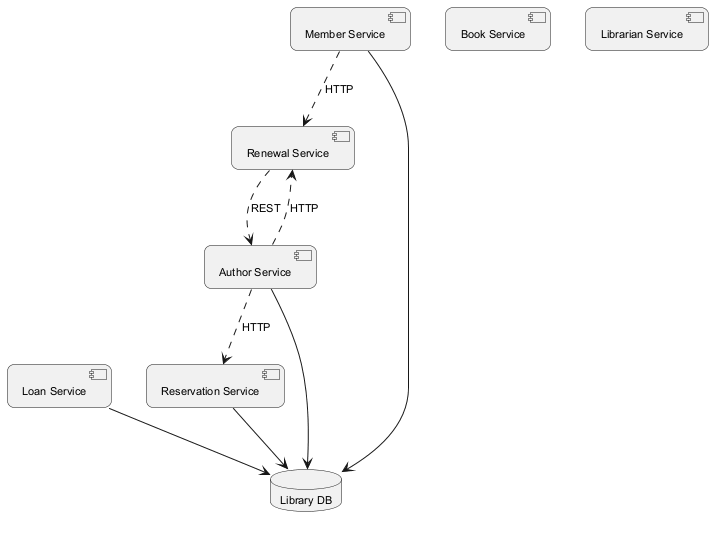

The diagram above was rendered by PlantUML. Its source (embedded in the PNG):
@startuml
skinparam backgroundColor #FFFFFF
skinparam roundCorner 15
skinparam defaultFontSize 11
component "Renewal Service" as C_RenewalService
component "Loan Service" as C_LoanService
component "Book Service" as C_BookService
component "Reservation Service" as C_ReservationService
component "Member Service" as C_MemberService
component "Author Service" as C_AuthorService
component "Librarian Service" as C_LibrarianService
database "Library DB" as DB_library
C_LoanService --> DB_library
C_ReservationService --> DB_library
C_MemberService --> DB_library
C_AuthorService --> DB_library
C_MemberService ..> C_RenewalService : HTTP
C_RenewalService ..> C_AuthorService : REST
C_AuthorService ..> C_ReservationService : HTTP
C_AuthorService ..> C_RenewalService : HTTP
@enduml